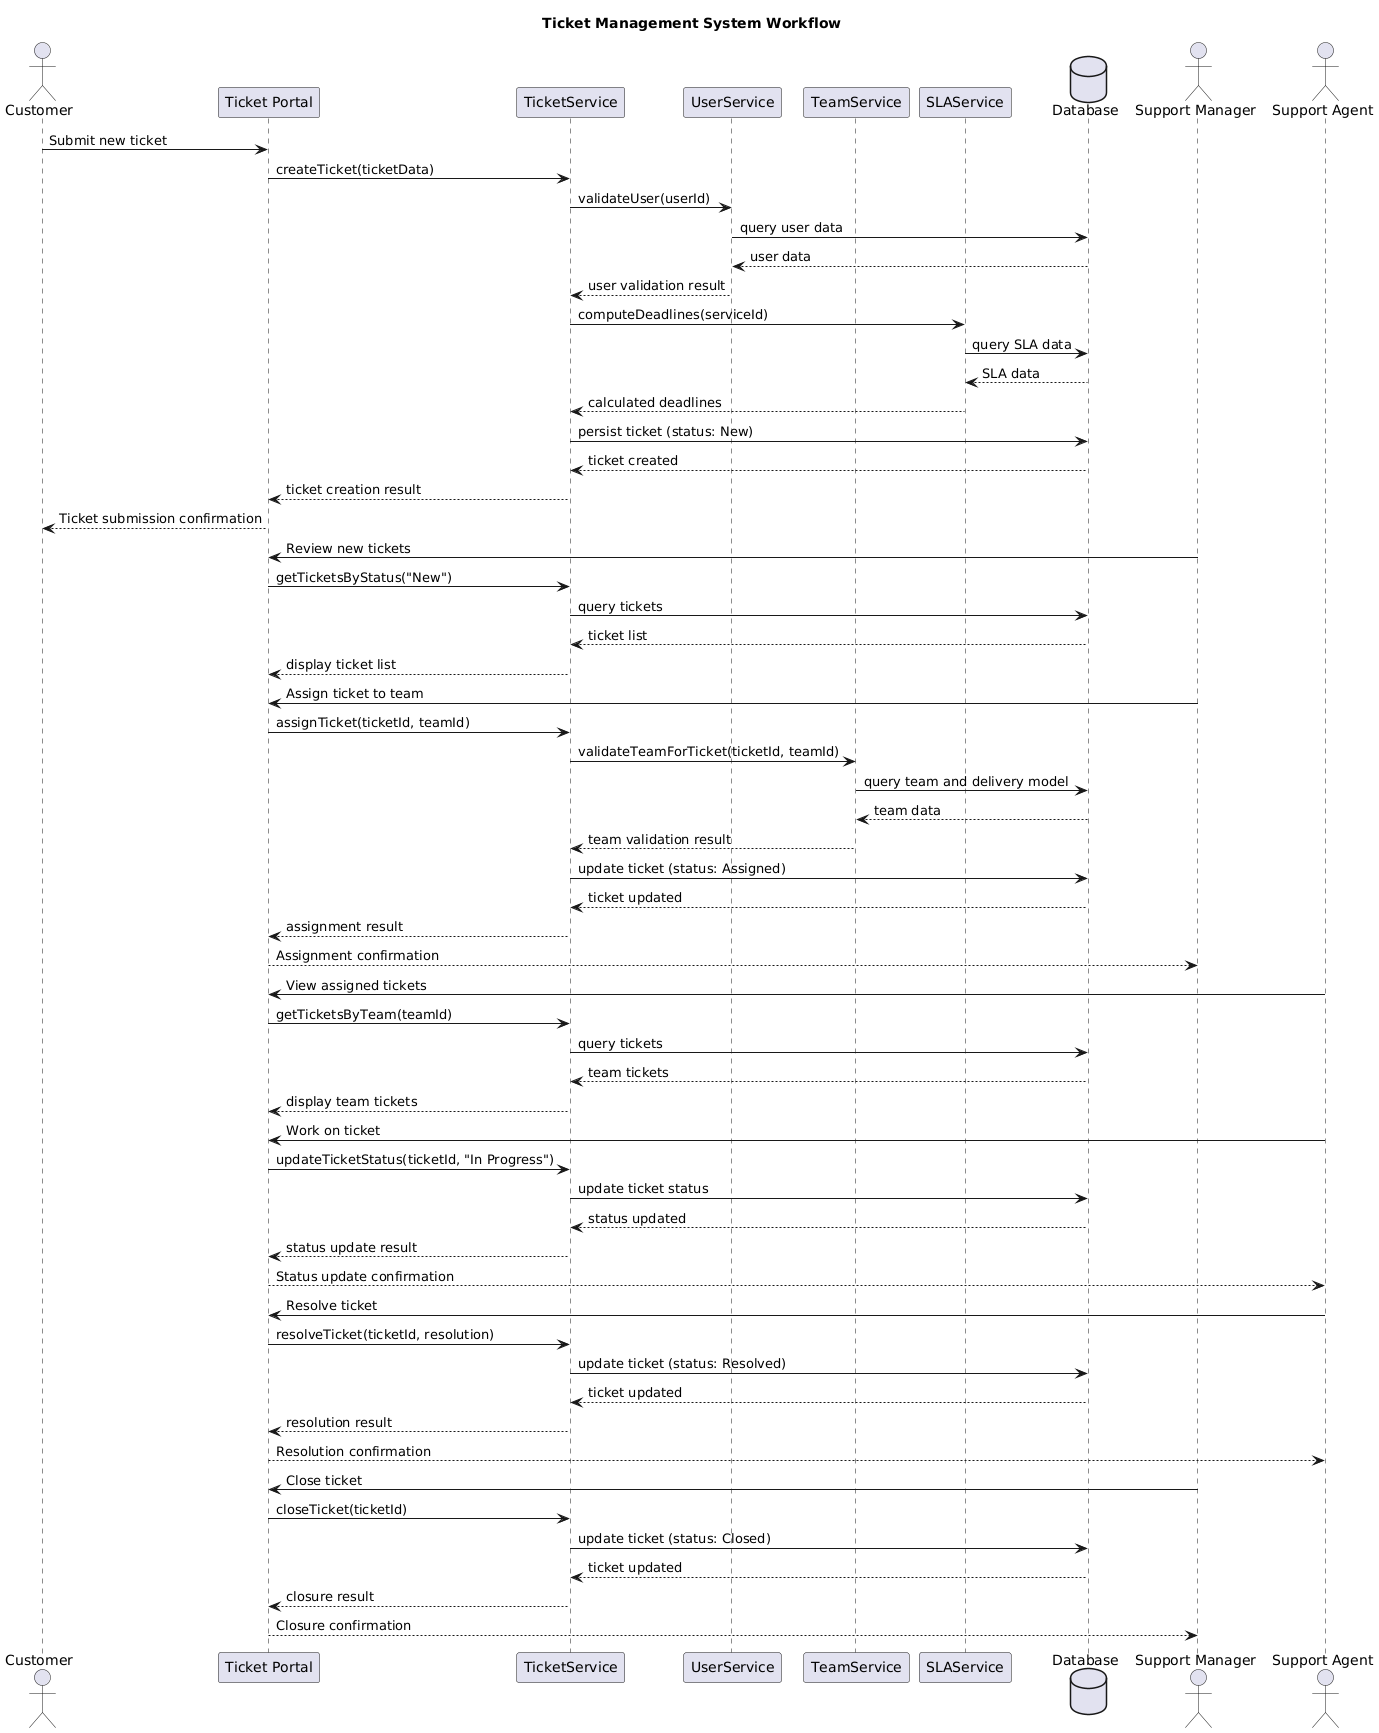

The diagram above was rendered by PlantUML. Its source (embedded in the PNG):
@startuml
title Ticket Management System Workflow
actor "Customer" as Cust
participant "Ticket Portal" as Portal
participant "TicketService" as TicketSrv
participant "UserService" as UserSrv
participant "TeamService" as TeamSrv
participant "SLAService" as SLASrv
database "Database" as DB

Cust -> Portal: Submit new ticket
Portal -> TicketSrv: createTicket(ticketData)
TicketSrv -> UserSrv: validateUser(userId)
UserSrv -> DB: query user data
DB --> UserSrv: user data
UserSrv --> TicketSrv: user validation result
TicketSrv -> SLASrv: computeDeadlines(serviceId)
SLASrv -> DB: query SLA data
DB --> SLASrv: SLA data
SLASrv --> TicketSrv: calculated deadlines
TicketSrv -> DB: persist ticket (status: New)
DB --> TicketSrv: ticket created
TicketSrv --> Portal: ticket creation result
Portal --> Cust: Ticket submission confirmation

actor "Support Manager" as Mgr
Mgr -> Portal: Review new tickets
Portal -> TicketSrv: getTicketsByStatus("New")
TicketSrv -> DB: query tickets
DB --> TicketSrv: ticket list
TicketSrv --> Portal: display ticket list
Mgr -> Portal: Assign ticket to team
Portal -> TicketSrv: assignTicket(ticketId, teamId)
TicketSrv -> TeamSrv: validateTeamForTicket(ticketId, teamId)
TeamSrv -> DB: query team and delivery model
DB --> TeamSrv: team data
TeamSrv --> TicketSrv: team validation result
TicketSrv -> DB: update ticket (status: Assigned)
DB --> TicketSrv: ticket updated
TicketSrv --> Portal: assignment result
Portal --> Mgr: Assignment confirmation

actor "Support Agent" as Agent
Agent -> Portal: View assigned tickets
Portal -> TicketSrv: getTicketsByTeam(teamId)
TicketSrv -> DB: query tickets
DB --> TicketSrv: team tickets
TicketSrv --> Portal: display team tickets
Agent -> Portal: Work on ticket
Portal -> TicketSrv: updateTicketStatus(ticketId, "In Progress")
TicketSrv -> DB: update ticket status
DB --> TicketSrv: status updated
TicketSrv --> Portal: status update result
Portal --> Agent: Status update confirmation

Agent -> Portal: Resolve ticket
Portal -> TicketSrv: resolveTicket(ticketId, resolution)
TicketSrv -> DB: update ticket (status: Resolved)
DB --> TicketSrv: ticket updated
TicketSrv --> Portal: resolution result
Portal --> Agent: Resolution confirmation

Mgr -> Portal: Close ticket
Portal -> TicketSrv: closeTicket(ticketId)
TicketSrv -> DB: update ticket (status: Closed)
DB --> TicketSrv: ticket updated
TicketSrv --> Portal: closure result
Portal --> Mgr: Closure confirmation
@enduml